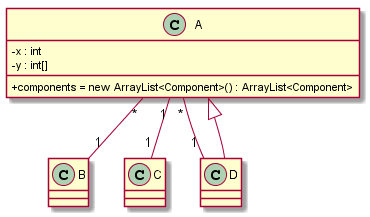

The diagram above was rendered by PlantUML. Its source (embedded in the PNG):
@startuml
skinparam classAttributeIconSize 0
A "*" -- "1" B
A "1" -- "1" C
A "*" -- "1" D
class A {
-x : int
-y : int[]
+components = new ArrayList<Component>() : ArrayList<Component>
} 
class B {
} 
class C {
} 
A  ^-- D 
class D {
} 
@enduml